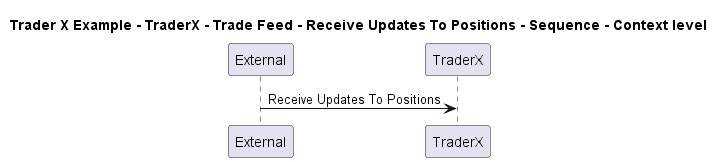

The diagram above was rendered by PlantUML. Its source (embedded in the PNG):
@startuml

title Trader X Example - TraderX - Trade Feed - Receive Updates To Positions - Sequence - Context level

participant "External" as C4InterFlow.SoftwareSystems.ExternalSystem
participant "TraderX" as TraderXExample.SoftwareSystems.TraderX

C4InterFlow.SoftwareSystems.ExternalSystem -> TraderXExample.SoftwareSystems.TraderX : Receive Updates To Positions


@enduml